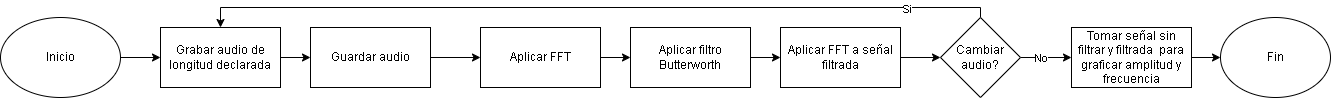

The diagram above was exported from draw.io. Its source (the exported page's mxGraphModel, read from the mxfile embedded in the PNG):
<mxGraphModel dx="778" dy="500" grid="1" gridSize="10" guides="1" tooltips="1" connect="1" arrows="1" fold="1" page="1" pageScale="1" pageWidth="827" pageHeight="1169" math="0" shadow="0">
  <root>
    <mxCell id="0" />
    <mxCell id="1" parent="0" />
    <mxCell id="qnrPn_efHAd5ZcMpVgF--6" edge="1" parent="1" source="qnrPn_efHAd5ZcMpVgF--1" style="edgeStyle=orthogonalEdgeStyle;rounded=0;orthogonalLoop=1;jettySize=auto;html=1;entryX=0;entryY=0.5;entryDx=0;entryDy=0;" target="qnrPn_efHAd5ZcMpVgF--3">
      <mxGeometry relative="1" as="geometry">
        <Array as="points" />
      </mxGeometry>
    </mxCell>
    <mxCell id="qnrPn_efHAd5ZcMpVgF--1" parent="1" style="rounded=0;whiteSpace=wrap;html=1;" value="Grabar audio de longitud declarada" vertex="1">
      <mxGeometry height="60" width="120" x="330" y="150" as="geometry" />
    </mxCell>
    <mxCell id="qnrPn_efHAd5ZcMpVgF--5" edge="1" parent="1" source="qnrPn_efHAd5ZcMpVgF--2" style="edgeStyle=orthogonalEdgeStyle;rounded=0;orthogonalLoop=1;jettySize=auto;html=1;entryX=0;entryY=0.5;entryDx=0;entryDy=0;" target="qnrPn_efHAd5ZcMpVgF--1">
      <mxGeometry relative="1" as="geometry">
        <Array as="points" />
      </mxGeometry>
    </mxCell>
    <mxCell id="qnrPn_efHAd5ZcMpVgF--2" parent="1" style="ellipse;whiteSpace=wrap;html=1;" value="Inicio" vertex="1">
      <mxGeometry height="80" width="120" x="170" y="140" as="geometry" />
    </mxCell>
    <mxCell id="qnrPn_efHAd5ZcMpVgF--3" parent="1" style="rounded=0;whiteSpace=wrap;html=1;" value="Guardar audio" vertex="1">
      <mxGeometry height="60" width="120" x="480" y="150" as="geometry" />
    </mxCell>
    <mxCell id="qnrPn_efHAd5ZcMpVgF--18" edge="1" parent="1" source="qnrPn_efHAd5ZcMpVgF--3" style="edgeStyle=orthogonalEdgeStyle;rounded=0;orthogonalLoop=1;jettySize=auto;html=1;entryX=0;entryY=0.5;entryDx=0;entryDy=0;" target="qnrPn_efHAd5ZcMpVgF--10">
      <mxGeometry relative="1" as="geometry">
        <mxPoint x="590" y="180" as="sourcePoint" />
      </mxGeometry>
    </mxCell>
    <mxCell id="qnrPn_efHAd5ZcMpVgF--16" edge="1" parent="1" source="qnrPn_efHAd5ZcMpVgF--10" style="edgeStyle=orthogonalEdgeStyle;rounded=0;orthogonalLoop=1;jettySize=auto;html=1;entryX=0;entryY=0.5;entryDx=0;entryDy=0;" target="qnrPn_efHAd5ZcMpVgF--11">
      <mxGeometry relative="1" as="geometry" />
    </mxCell>
    <mxCell id="qnrPn_efHAd5ZcMpVgF--10" parent="1" style="rounded=0;whiteSpace=wrap;html=1;" value="Aplicar FFT" vertex="1">
      <mxGeometry height="60" width="120" x="650" y="150" as="geometry" />
    </mxCell>
    <mxCell id="qnrPn_efHAd5ZcMpVgF--17" edge="1" parent="1" source="qnrPn_efHAd5ZcMpVgF--11" style="edgeStyle=orthogonalEdgeStyle;rounded=0;orthogonalLoop=1;jettySize=auto;html=1;entryX=0;entryY=0.5;entryDx=0;entryDy=0;" target="qnrPn_efHAd5ZcMpVgF--15">
      <mxGeometry relative="1" as="geometry" />
    </mxCell>
    <mxCell id="qnrPn_efHAd5ZcMpVgF--11" parent="1" style="rounded=0;whiteSpace=wrap;html=1;" value="Aplicar filtro Butterworth" vertex="1">
      <mxGeometry height="60" width="120" x="800" y="150" as="geometry" />
    </mxCell>
    <mxCell id="qnrPn_efHAd5ZcMpVgF--26" edge="1" parent="1" source="qnrPn_efHAd5ZcMpVgF--15" style="edgeStyle=orthogonalEdgeStyle;rounded=0;orthogonalLoop=1;jettySize=auto;html=1;entryX=0;entryY=0.5;entryDx=0;entryDy=0;" target="qnrPn_efHAd5ZcMpVgF--22">
      <mxGeometry relative="1" as="geometry" />
    </mxCell>
    <mxCell id="qnrPn_efHAd5ZcMpVgF--15" parent="1" style="rounded=0;whiteSpace=wrap;html=1;" value="Aplicar FFT a señal filtrada" vertex="1">
      <mxGeometry height="60" width="120" x="950" y="150" as="geometry" />
    </mxCell>
    <mxCell id="qnrPn_efHAd5ZcMpVgF--31" edge="1" parent="1" source="qnrPn_efHAd5ZcMpVgF--20" style="edgeStyle=orthogonalEdgeStyle;rounded=0;orthogonalLoop=1;jettySize=auto;html=1;entryX=0;entryY=0.5;entryDx=0;entryDy=0;" target="qnrPn_efHAd5ZcMpVgF--30">
      <mxGeometry relative="1" as="geometry" />
    </mxCell>
    <mxCell id="qnrPn_efHAd5ZcMpVgF--20" parent="1" style="rounded=0;whiteSpace=wrap;html=1;" value="Tomar señal sin filtrar y filtrada&amp;nbsp; para graficar amplitud y frecuencia" vertex="1">
      <mxGeometry height="60" width="120" x="1241" y="150" as="geometry" />
    </mxCell>
    <mxCell id="qnrPn_efHAd5ZcMpVgF--25" edge="1" parent="1" source="qnrPn_efHAd5ZcMpVgF--22" style="edgeStyle=orthogonalEdgeStyle;rounded=0;orthogonalLoop=1;jettySize=auto;html=1;entryX=0.5;entryY=0;entryDx=0;entryDy=0;" target="qnrPn_efHAd5ZcMpVgF--1">
      <mxGeometry relative="1" as="geometry">
        <Array as="points">
          <mxPoint x="390" y="130" />
        </Array>
      </mxGeometry>
    </mxCell>
    <mxCell id="qnrPn_efHAd5ZcMpVgF--28" connectable="0" parent="qnrPn_efHAd5ZcMpVgF--25" style="edgeLabel;html=1;align=center;verticalAlign=middle;resizable=0;points=[];" value="Si" vertex="1">
      <mxGeometry relative="1" x="-0.7865" y="1" as="geometry">
        <mxPoint as="offset" />
      </mxGeometry>
    </mxCell>
    <mxCell id="qnrPn_efHAd5ZcMpVgF--27" edge="1" parent="1" source="qnrPn_efHAd5ZcMpVgF--22" style="edgeStyle=orthogonalEdgeStyle;rounded=0;orthogonalLoop=1;jettySize=auto;html=1;entryX=0;entryY=0.5;entryDx=0;entryDy=0;" target="qnrPn_efHAd5ZcMpVgF--20">
      <mxGeometry relative="1" as="geometry" />
    </mxCell>
    <mxCell id="qnrPn_efHAd5ZcMpVgF--29" connectable="0" parent="qnrPn_efHAd5ZcMpVgF--27" style="edgeLabel;html=1;align=center;verticalAlign=middle;resizable=0;points=[];" value="No" vertex="1">
      <mxGeometry relative="1" x="-0.2288" as="geometry">
        <mxPoint as="offset" />
      </mxGeometry>
    </mxCell>
    <mxCell id="qnrPn_efHAd5ZcMpVgF--22" parent="1" style="rhombus;whiteSpace=wrap;html=1;" value="Cambiar audio?" vertex="1">
      <mxGeometry height="80" width="80" x="1110" y="140" as="geometry" />
    </mxCell>
    <mxCell id="qnrPn_efHAd5ZcMpVgF--30" parent="1" style="ellipse;whiteSpace=wrap;html=1;" value="Fin" vertex="1">
      <mxGeometry height="80" width="110" x="1390" y="140" as="geometry" />
    </mxCell>
  </root>
</mxGraphModel>